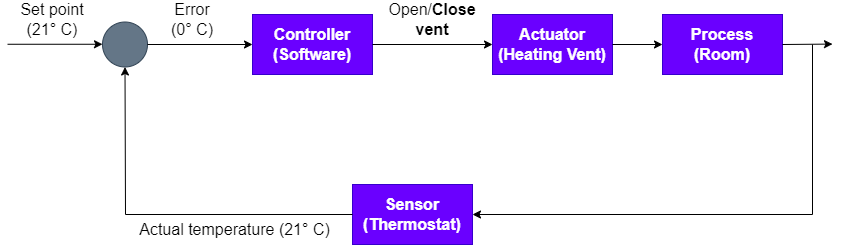

The diagram above was exported from draw.io. Its source (the exported page's mxGraphModel, read from the mxfile embedded in the PNG):
<mxGraphModel dx="1422" dy="794" grid="1" gridSize="10" guides="1" tooltips="1" connect="1" arrows="1" fold="1" page="1" pageScale="1" pageWidth="850" pageHeight="1100" math="0" shadow="0">
  <root>
    <mxCell id="0" />
    <mxCell id="1" parent="0" />
    <mxCell id="wRBVIFYaIDOJPXpbvxTD-1" value="Controller&lt;br style=&quot;font-size: 16px;&quot;&gt;(Software)" style="rounded=0;whiteSpace=wrap;html=1;fillColor=#6a00ff;fontColor=#ffffff;strokeColor=#3700CC;fontStyle=1;fontSize=16;" parent="1" vertex="1">
      <mxGeometry x="260" y="100" width="120" height="60" as="geometry" />
    </mxCell>
    <mxCell id="wRBVIFYaIDOJPXpbvxTD-2" value="Actuator&lt;br style=&quot;font-size: 16px&quot;&gt;(Heating Vent)" style="rounded=0;whiteSpace=wrap;html=1;fillColor=#6a00ff;fontColor=#ffffff;strokeColor=#3700CC;fontStyle=1;fontSize=16;" parent="1" vertex="1">
      <mxGeometry x="500" y="100" width="120" height="60" as="geometry" />
    </mxCell>
    <mxCell id="wRBVIFYaIDOJPXpbvxTD-3" value="Process&lt;br&gt;(Room)" style="rounded=0;whiteSpace=wrap;html=1;fillColor=#6a00ff;fontColor=#ffffff;strokeColor=#3700CC;fontStyle=1;fontSize=16;" parent="1" vertex="1">
      <mxGeometry x="670" y="100" width="120" height="60" as="geometry" />
    </mxCell>
    <mxCell id="wRBVIFYaIDOJPXpbvxTD-4" value="Sensor&lt;br style=&quot;font-size: 16px&quot;&gt;(Thermostat)" style="rounded=0;whiteSpace=wrap;html=1;fillColor=#6a00ff;fontColor=#ffffff;strokeColor=#3700CC;fontStyle=1;fontSize=16;" parent="1" vertex="1">
      <mxGeometry x="360" y="270" width="120" height="60" as="geometry" />
    </mxCell>
    <mxCell id="wRBVIFYaIDOJPXpbvxTD-5" value="" style="ellipse;whiteSpace=wrap;html=1;aspect=fixed;fontSize=16;fillColor=#647687;fontColor=#ffffff;strokeColor=#314354;" parent="1" vertex="1">
      <mxGeometry x="110" y="107.5" width="45" height="45" as="geometry" />
    </mxCell>
    <mxCell id="wRBVIFYaIDOJPXpbvxTD-6" value="" style="endArrow=classic;html=1;rounded=0;fontSize=16;exitX=1;exitY=0.5;exitDx=0;exitDy=0;entryX=0;entryY=0.5;entryDx=0;entryDy=0;" parent="1" source="wRBVIFYaIDOJPXpbvxTD-5" target="wRBVIFYaIDOJPXpbvxTD-1" edge="1">
      <mxGeometry width="50" height="50" relative="1" as="geometry">
        <mxPoint x="400" y="220" as="sourcePoint" />
        <mxPoint x="450" y="170" as="targetPoint" />
      </mxGeometry>
    </mxCell>
    <mxCell id="wRBVIFYaIDOJPXpbvxTD-7" value="" style="endArrow=classic;html=1;rounded=0;fontSize=16;exitX=1;exitY=0.5;exitDx=0;exitDy=0;entryX=0;entryY=0.5;entryDx=0;entryDy=0;" parent="1" edge="1">
      <mxGeometry width="50" height="50" relative="1" as="geometry">
        <mxPoint x="15" y="129.76" as="sourcePoint" />
        <mxPoint x="110" y="129.76" as="targetPoint" />
      </mxGeometry>
    </mxCell>
    <mxCell id="wRBVIFYaIDOJPXpbvxTD-8" value="" style="endArrow=classic;html=1;rounded=0;fontSize=16;exitX=1;exitY=0.5;exitDx=0;exitDy=0;entryX=0;entryY=0.5;entryDx=0;entryDy=0;" parent="1" source="wRBVIFYaIDOJPXpbvxTD-1" target="wRBVIFYaIDOJPXpbvxTD-2" edge="1">
      <mxGeometry width="50" height="50" relative="1" as="geometry">
        <mxPoint x="410" y="190" as="sourcePoint" />
        <mxPoint x="460" y="140" as="targetPoint" />
      </mxGeometry>
    </mxCell>
    <mxCell id="wRBVIFYaIDOJPXpbvxTD-9" value="" style="endArrow=classic;html=1;rounded=0;fontSize=16;exitX=1;exitY=0.5;exitDx=0;exitDy=0;entryX=0;entryY=0.5;entryDx=0;entryDy=0;" parent="1" source="wRBVIFYaIDOJPXpbvxTD-2" target="wRBVIFYaIDOJPXpbvxTD-3" edge="1">
      <mxGeometry width="50" height="50" relative="1" as="geometry">
        <mxPoint x="560" y="160" as="sourcePoint" />
        <mxPoint x="610" y="110" as="targetPoint" />
      </mxGeometry>
    </mxCell>
    <mxCell id="wRBVIFYaIDOJPXpbvxTD-10" value="" style="endArrow=classic;html=1;rounded=0;fontSize=16;entryX=0;entryY=0.5;entryDx=0;entryDy=0;" parent="1" edge="1">
      <mxGeometry width="50" height="50" relative="1" as="geometry">
        <mxPoint x="790" y="130" as="sourcePoint" />
        <mxPoint x="840" y="129.58" as="targetPoint" />
      </mxGeometry>
    </mxCell>
    <mxCell id="wRBVIFYaIDOJPXpbvxTD-11" value="" style="endArrow=classic;html=1;rounded=0;fontSize=16;entryX=1;entryY=0.5;entryDx=0;entryDy=0;" parent="1" target="wRBVIFYaIDOJPXpbvxTD-4" edge="1">
      <mxGeometry width="50" height="50" relative="1" as="geometry">
        <mxPoint x="820" y="130" as="sourcePoint" />
        <mxPoint x="730" y="200" as="targetPoint" />
        <Array as="points">
          <mxPoint x="820" y="300" />
        </Array>
      </mxGeometry>
    </mxCell>
    <mxCell id="wRBVIFYaIDOJPXpbvxTD-12" value="" style="endArrow=classic;html=1;rounded=0;fontSize=16;exitX=0;exitY=0.5;exitDx=0;exitDy=0;entryX=0.5;entryY=1;entryDx=0;entryDy=0;" parent="1" source="wRBVIFYaIDOJPXpbvxTD-4" target="wRBVIFYaIDOJPXpbvxTD-5" edge="1">
      <mxGeometry width="50" height="50" relative="1" as="geometry">
        <mxPoint x="120" y="270" as="sourcePoint" />
        <mxPoint x="170" y="220" as="targetPoint" />
        <Array as="points">
          <mxPoint x="133" y="300" />
        </Array>
      </mxGeometry>
    </mxCell>
    <mxCell id="wRBVIFYaIDOJPXpbvxTD-13" value="Set point&lt;br&gt;(21° C)" style="text;html=1;strokeColor=none;fillColor=none;align=center;verticalAlign=middle;whiteSpace=wrap;rounded=0;fontSize=16;" parent="1" vertex="1">
      <mxGeometry x="20" y="90" width="80" height="30" as="geometry" />
    </mxCell>
    <mxCell id="wRBVIFYaIDOJPXpbvxTD-14" value="Error&lt;br&gt;(0° C)" style="text;html=1;strokeColor=none;fillColor=none;align=center;verticalAlign=middle;whiteSpace=wrap;rounded=0;fontSize=16;" parent="1" vertex="1">
      <mxGeometry x="160" y="90" width="80" height="30" as="geometry" />
    </mxCell>
    <mxCell id="wRBVIFYaIDOJPXpbvxTD-15" value="Open/&lt;b&gt;Close&lt;/b&gt;&lt;br&gt;&lt;b&gt;vent&lt;/b&gt;" style="text;html=1;strokeColor=none;fillColor=none;align=center;verticalAlign=middle;whiteSpace=wrap;rounded=0;fontSize=16;" parent="1" vertex="1">
      <mxGeometry x="400" y="90" width="80" height="30" as="geometry" />
    </mxCell>
    <mxCell id="wRBVIFYaIDOJPXpbvxTD-16" value="Actual temperature&amp;nbsp;(21° C)" style="text;html=1;strokeColor=none;fillColor=none;align=center;verticalAlign=middle;whiteSpace=wrap;rounded=0;fontSize=16;" parent="1" vertex="1">
      <mxGeometry x="130" y="300" width="225" height="30" as="geometry" />
    </mxCell>
  </root>
</mxGraphModel>